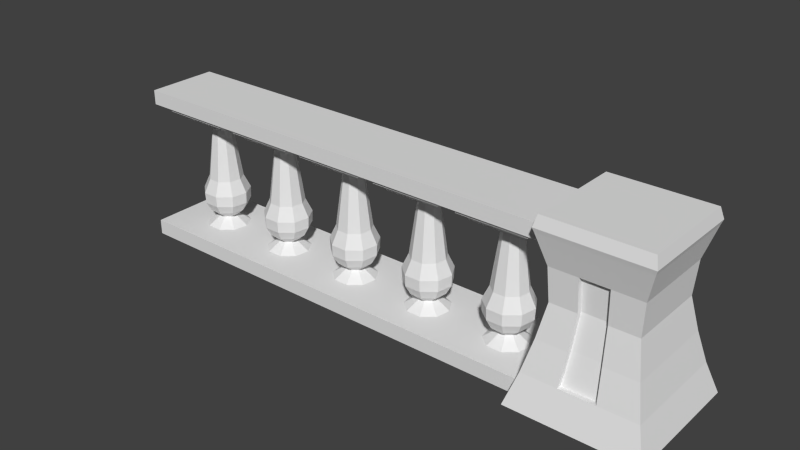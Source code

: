 # Source: courtyardFencePost.blend  (saved by Blender 2.69.0; exported with 4.5.12 LTS)
import bpy
from mathutils import Matrix  # noqa: F401  (used for matrix-valued properties, if any)

bpy.ops.wm.read_factory_settings(use_empty=True)
scene = bpy.context.scene
scene.name = 'Scene'

# ---- collections
col_collection_1 = bpy.data.collections.new('Collection 1'); scene.collection.children.link(col_collection_1)

# ---- materials (node trees are filled in below, after node groups)
mat_default_diffuse = bpy.data.materials.new('Default-Diffuse')
mat_default_diffuse.alpha_threshold = 0.0
mat_default_diffuse.use_transparent_shadow = False
mat_default_diffuse.roughness = 0.5
mat_default_diffuse.line_color = (0.0, 0.0, 0.0, 1.0)

# ---- material node trees

# ---- world
world_world = bpy.data.worlds.new('World'); scene.world = world_world
world_world.color = (0.05088, 0.05088, 0.05088)
world_world.use_sun_shadow = False
world_world.sun_shadow_jitter_overblur = 0.0
world_world.cycles.sampling_method = 'MANUAL'
world_world.cycles.sample_map_resolution = 256

# ---- meshes
me_icosphere = bpy.data.meshes.new('Icosphere')
me_icosphere.from_pydata([(0.0, 0.0, -0.1842), (0.1333, -0.09684, -0.08238), (-0.05091, -0.1567, -0.08238), (-0.1648, 0.0, -0.08238), (-0.05091, 0.1567, -0.08238), (0.1333, 0.09684, -0.08238), (0.05091, -0.1567, 0.08238), (-0.1333, -0.09684, 0.08238), (-0.1333, 0.09684, 0.08238), (0.05091, 0.1567, 0.08238), (0.1648, 0.0, 0.08238), (0.0, 0.0, 0.1842), (-0.02992, -0.0921, -0.1567), (0.07834, -0.05692, -0.1567), (0.04842, -0.149, -0.09684), (0.1567, 0.0, -0.09684), (0.07834, 0.05692, -0.1567), (-0.09684, 0.0, -0.1567), (-0.1268, -0.0921, -0.09684), (-0.02992, 0.0921, -0.1567), (-0.1268, 0.0921, -0.09684), (0.04842, 0.149, -0.09684), (0.1752, -0.05692, 0.0), (0.1752, 0.05692, 0.0), (0.0, -0.1842, 0.0), (0.1083, -0.149, 0.0), (-0.1752, -0.05692, 0.0), (-0.1083, -0.149, 0.0), (-0.1083, 0.149, 0.0), (-0.1752, 0.05692, 0.0), (0.1083, 0.149, 0.0), (0.0, 0.1842, 0.0), (0.1268, -0.0921, 0.09684), (-0.04842, -0.149, 0.09684), (-0.1567, 0.0, 0.09684), (-0.04842, 0.149, 0.09684), (0.1268, 0.0921, 0.09684), (0.02992, -0.0921, 0.1567), (0.09684, 0.0, 0.1567), (-0.07834, -0.05692, 0.1567), (-0.07834, 0.05692, 0.1567), (0.02992, 0.0921, 0.1567)], [], [(0, 13, 12), (1, 13, 15), (0, 12, 17), (0, 17, 19), (0, 19, 16), (1, 15, 22), (2, 14, 24), (3, 18, 26), (4, 20, 28), (5, 21, 30), (1, 22, 25), (2, 24, 27), (3, 26, 29), (4, 28, 31), (5, 30, 23), (6, 32, 37), (7, 33, 39), (8, 34, 40), (9, 35, 41), (10, 36, 38), (12, 14, 2), (12, 13, 14), (13, 1, 14), (15, 16, 5), (15, 13, 16), (13, 0, 16), (17, 18, 3), (17, 12, 18), (12, 2, 18), (19, 20, 4), (19, 17, 20), (17, 3, 20), (16, 21, 5), (16, 19, 21), (19, 4, 21), (22, 23, 10), (22, 15, 23), (15, 5, 23), (24, 25, 6), (24, 14, 25), (14, 1, 25), (26, 27, 7), (26, 18, 27), (18, 2, 27), (28, 29, 8), (28, 20, 29), (20, 3, 29), (30, 31, 9), (30, 21, 31), (21, 4, 31), (25, 32, 6), (25, 22, 32), (22, 10, 32), (27, 33, 7), (27, 24, 33), (24, 6, 33), (29, 34, 8), (29, 26, 34), (26, 7, 34), (31, 35, 9), (31, 28, 35), (28, 8, 35), (23, 36, 10), (23, 30, 36), (30, 9, 36), (37, 38, 11), (37, 32, 38), (32, 10, 38), (39, 37, 11), (39, 33, 37), (33, 6, 37), (40, 39, 11), (40, 34, 39), (34, 7, 39), (41, 40, 11), (41, 35, 40), (35, 8, 40), (38, 41, 11), (38, 36, 41), (36, 9, 41)])
me_icosphere.use_remesh_preserve_volume = False
me_icosphere.use_remesh_preserve_attributes = False
me_icosphere.use_mirror_vertex_groups = False
me_icosphere.update()
me_default_000 = bpy.data.meshes.new('default.000')
me_default_000.from_pydata([(-0.9654, 0.08128, 0.2368), (-0.9654, 0.08128, -0.237), (-0.9401, 0.0007985, -0.237), (-0.9401, 0.0007985, 0.2368), (1.397, 0.08128, 0.2368), (1.397, 0.08128, -0.237), (1.397, 0.0007985, -0.237), (1.397, 0.0007985, 0.2368), (-1.031, 0.7392, 0.1884), (-1.031, 0.7392, -0.1886), (-1.009, 0.8157, 0.1884), (-1.009, 0.8157, -0.1886), (-0.5044, 0.8157, 0.1884), (-0.5044, 0.8157, -0.1886), (-0.9341, 0.7392, -0.1886), (-0.9341, 0.7392, 0.1884), (-0.5351, 0.7392, -0.1886), (-0.5351, 0.7392, 0.1884), (-0.9231, 0.7392, -0.1776), (-0.9231, 0.7392, 0.1774), (-0.5461, 0.7392, -0.1776), (-0.5461, 0.7392, 0.1774), (-0.9188, 0.7212, -0.1733), (-0.9188, 0.7212, 0.173), (-0.5504, 0.7212, -0.1733), (-0.5504, 0.7212, 0.173), (-0.8882, 0.7212, -0.1427), (-0.8882, 0.7212, 0.1424), (-0.581, 0.7212, -0.1427), (-0.581, 0.7212, 0.1424), (-0.8787, 0.6878, -0.1332), (-0.8787, 0.6878, 0.133), (-0.5905, 0.6878, -0.1332), (-0.5905, 0.6878, 0.133), (-0.7349, 0.08128, -0.1163), (-0.7349, 0.6878, -0.04599), (-0.8097, 0.08128, -0.08905), (-0.7645, 0.6878, -0.0352), (-0.8495, 0.08128, -0.02009), (-0.7803, 0.6878, -0.007889), (-0.8357, 0.08128, 0.05832), (-0.7748, 0.6878, 0.02317), (-0.7747, 0.08128, 0.1095), (-0.7506, 0.6878, 0.04345), (-0.6951, 0.08128, 0.1095), (-0.7191, 0.6878, 0.04345), (-0.6341, 0.08128, 0.05832), (-0.6949, 0.6878, 0.02317), (-0.6202, 0.08128, -0.02009), (-0.6895, 0.6878, -0.007889), (-0.66, 0.08128, -0.08905), (-0.7052, 0.6878, -0.0352), (-0.7349, 0.2775, -0.1263), (-0.8161, 0.2775, -0.09673), (-0.8594, 0.2775, -0.02184), (-0.8444, 0.2775, 0.06334), (-0.7781, 0.2775, 0.1189), (-0.6916, 0.2775, 0.1189), (-0.6254, 0.2775, 0.06334), (-0.6104, 0.2775, -0.02184), (-0.6536, 0.2775, -0.09673), (-0.7655, 0.129, -0.03641), (-0.7818, 0.129, -0.008162), (-0.7762, 0.129, 0.02396), (-0.7512, 0.129, 0.04493), (-0.7186, 0.129, 0.04493), (-0.6936, 0.129, 0.02396), (-0.6879, 0.129, -0.008162), (-0.7042, 0.129, -0.03641), (-0.7349, 0.129, -0.04757), (-0.7965, 0.1686, -0.07329), (-0.8292, 0.1686, -0.01652), (-0.8179, 0.1686, 0.04803), (-0.7676, 0.1686, 0.09017), (-0.7021, 0.1686, 0.09017), (-0.6519, 0.1686, 0.04803), (-0.6405, 0.1686, -0.01652), (-0.6733, 0.1686, -0.07329), (-0.7349, 0.1686, -0.09571), (-0.8143, 0.2184, -0.09453), (-0.8565, 0.2184, -0.02134), (-0.8419, 0.2184, 0.0619), (-0.7771, 0.2184, 0.1162), (-0.6926, 0.2184, 0.1162), (-0.6279, 0.2184, 0.0619), (-0.6132, 0.2184, -0.02134), (-0.6554, 0.2184, -0.09453), (-0.7349, 0.2184, -0.1234), (-0.7349, 0.3507, -0.09205), (-0.7941, 0.3507, -0.07049), (-0.8256, 0.3507, -0.01588), (-0.8147, 0.3507, 0.0462), (-0.7664, 0.3507, 0.08673), (-0.7033, 0.3507, 0.08673), (-0.655, 0.3507, 0.0462), (-0.6441, 0.3507, -0.01588), (-0.6756, 0.3507, -0.07049), (-0.04401, 0.8157, -0.1886), (-0.4737, 0.7392, -0.1886), (-0.4737, 0.7392, 0.1884), (-0.04401, 0.8157, 0.1884), (-0.4628, 0.7392, -0.1776), (-0.4628, 0.7392, 0.1774), (-0.08566, 0.7392, 0.1774), (-0.1301, 0.6878, -0.1332), (-0.1301, 0.6878, 0.133), (-0.0747, 0.7392, -0.1886), (-0.0747, 0.7392, 0.1884), (-0.08566, 0.7392, -0.1776), (-0.4584, 0.7212, 0.173), (-0.4278, 0.7212, -0.1427), (-0.4278, 0.7212, 0.1424), (-0.1206, 0.7212, -0.1427), (-0.1206, 0.7212, 0.1424), (-0.4183, 0.6878, 0.133), (-0.4584, 0.7212, -0.1733), (-0.09003, 0.7212, -0.1733), (-0.09003, 0.7212, 0.173), (-0.4183, 0.6878, -0.1332), (-0.2745, 0.08128, -0.1163), (-0.2745, 0.6878, -0.04599), (-0.3493, 0.08128, -0.08905), (-0.3041, 0.6878, -0.0352), (-0.3891, 0.08128, -0.02009), (-0.3199, 0.6878, -0.007889), (-0.3753, 0.08128, 0.05832), (-0.3144, 0.6878, 0.02317), (-0.3143, 0.08128, 0.1095), (-0.2902, 0.6878, 0.04345), (-0.2347, 0.08128, 0.1095), (-0.2587, 0.6878, 0.04345), (-0.1737, 0.08128, 0.05832), (-0.2345, 0.6878, 0.02317), (-0.1598, 0.08128, -0.02009), (-0.2291, 0.6878, -0.007889), (-0.1997, 0.08128, -0.08905), (-0.2448, 0.6878, -0.0352), (-0.2745, 0.2775, -0.1263), (-0.3557, 0.2775, -0.09673), (-0.399, 0.2775, -0.02184), (-0.384, 0.2775, 0.06334), (-0.3177, 0.2775, 0.1189), (-0.2312, 0.2775, 0.1189), (-0.165, 0.2775, 0.06334), (-0.15, 0.2775, -0.02184), (-0.1932, 0.2775, -0.09673), (-0.3051, 0.129, -0.03641), (-0.3214, 0.129, -0.008162), (-0.3158, 0.129, 0.02396), (-0.2908, 0.129, 0.04493), (-0.2582, 0.129, 0.04493), (-0.2332, 0.129, 0.02396), (-0.2275, 0.129, -0.008162), (-0.2438, 0.129, -0.03641), (-0.2745, 0.129, -0.04757), (-0.3361, 0.1686, -0.07329), (-0.3688, 0.1686, -0.01652), (-0.3575, 0.1686, 0.04803), (-0.3072, 0.1686, 0.09017), (-0.2417, 0.1686, 0.09017), (-0.1915, 0.1686, 0.04803), (-0.1801, 0.1686, -0.01652), (-0.2129, 0.1686, -0.07329), (-0.2745, 0.1686, -0.09571), (-0.3539, 0.2184, -0.09453), (-0.3962, 0.2184, -0.02134), (-0.3815, 0.2184, 0.0619), (-0.3167, 0.2184, 0.1162), (-0.2322, 0.2184, 0.1162), (-0.1675, 0.2184, 0.0619), (-0.1528, 0.2184, -0.02134), (-0.1951, 0.2184, -0.09453), (-0.2745, 0.2184, -0.1234), (-0.2745, 0.3507, -0.09205), (-0.3337, 0.3507, -0.07049), (-0.3652, 0.3507, -0.01588), (-0.3543, 0.3507, 0.0462), (-0.306, 0.3507, 0.08673), (-0.243, 0.3507, 0.08673), (-0.1947, 0.3507, 0.0462), (-0.1837, 0.3507, -0.01588), (-0.2152, 0.3507, -0.07049), (0.4452, 0.7392, -0.1886), (0.4452, 0.7392, 0.1884), (0.4145, 0.8157, 0.1884), (0.4145, 0.8157, -0.1886), (-0.01519, 0.7392, -0.1886), (-0.01519, 0.7392, 0.1884), (0.3838, 0.7392, -0.1886), (0.3838, 0.7392, 0.1884), (-0.004234, 0.7392, -0.1776), (-0.004234, 0.7392, 0.1774), (0.3729, 0.7392, -0.1776), (0.3729, 0.7392, 0.1774), (0.0001374, 0.7212, -0.1733), (0.0001374, 0.7212, 0.173), (0.3685, 0.7212, -0.1733), (0.3685, 0.7212, 0.173), (0.03074, 0.7212, -0.1427), (0.03074, 0.7212, 0.1424), (0.3379, 0.7212, -0.1427), (0.3379, 0.7212, 0.1424), (0.04021, 0.6878, -0.1332), (0.04021, 0.6878, 0.133), (0.3284, 0.6878, -0.1332), (0.3284, 0.6878, 0.133), (0.184, 0.08128, -0.1163), (0.184, 0.6878, -0.04599), (0.1092, 0.08128, -0.08905), (0.1544, 0.6878, -0.0352), (0.06942, 0.08128, -0.02009), (0.1386, 0.6878, -0.007889), (0.08324, 0.08128, 0.05832), (0.1441, 0.6878, 0.02317), (0.1442, 0.08128, 0.1095), (0.1683, 0.6878, 0.04345), (0.2239, 0.08128, 0.1095), (0.1998, 0.6878, 0.04345), (0.2849, 0.08128, 0.05832), (0.224, 0.6878, 0.02317), (0.2987, 0.08128, -0.02009), (0.2295, 0.6878, -0.007889), (0.2589, 0.08128, -0.08905), (0.2137, 0.6878, -0.0352), (0.184, 0.2775, -0.1263), (0.1028, 0.2775, -0.09673), (0.05954, 0.2775, -0.02184), (0.07455, 0.2775, 0.06334), (0.1408, 0.2775, 0.1189), (0.2273, 0.2775, 0.1189), (0.2935, 0.2775, 0.06334), (0.3086, 0.2775, -0.02184), (0.2653, 0.2775, -0.09673), (0.1534, 0.129, -0.03641), (0.1371, 0.129, -0.008162), (0.1428, 0.129, 0.02396), (0.1677, 0.129, 0.04493), (0.2004, 0.129, 0.04493), (0.2253, 0.129, 0.02396), (0.231, 0.129, -0.008162), (0.2147, 0.129, -0.03641), (0.184, 0.129, -0.04757), (0.1225, 0.1686, -0.07329), (0.08967, 0.1686, -0.01652), (0.1011, 0.1686, 0.04803), (0.1513, 0.1686, 0.09017), (0.2168, 0.1686, 0.09017), (0.267, 0.1686, 0.04803), (0.2784, 0.1686, -0.01652), (0.2456, 0.1686, -0.07329), (0.184, 0.1686, -0.09571), (0.1046, 0.2184, -0.09453), (0.06237, 0.2184, -0.02134), (0.07705, 0.2184, 0.0619), (0.1418, 0.2184, 0.1162), (0.2263, 0.2184, 0.1162), (0.2911, 0.2184, 0.0619), (0.3057, 0.2184, -0.02134), (0.2635, 0.2184, -0.09453), (0.184, 0.2184, -0.1234), (0.184, 0.3507, -0.09205), (0.1248, 0.3507, -0.07049), (0.09328, 0.3507, -0.01588), (0.1042, 0.3507, 0.0462), (0.1525, 0.3507, 0.08673), (0.2156, 0.3507, 0.08673), (0.2639, 0.3507, 0.0462), (0.2748, 0.3507, -0.01588), (0.2433, 0.3507, -0.07049), (0.8749, 0.8157, 0.1884), (0.8749, 0.8157, -0.1886), (0.8442, 0.7392, -0.1886), (0.8442, 0.7392, 0.1884), (0.4562, 0.7392, -0.1776), (0.4562, 0.7392, 0.1774), (0.8333, 0.7392, -0.1776), (0.8333, 0.7392, 0.1774), (0.4605, 0.7212, -0.1733), (0.4605, 0.7212, 0.173), (0.8289, 0.7212, -0.1733), (0.8289, 0.7212, 0.173), (0.4911, 0.7212, -0.1427), (0.4911, 0.7212, 0.1424), (0.7983, 0.7212, -0.1427), (0.7983, 0.7212, 0.1424), (0.5006, 0.6878, -0.1332), (0.5006, 0.6878, 0.133), (0.7888, 0.6878, -0.1332), (0.7888, 0.6878, 0.133), (0.6444, 0.08128, -0.1163), (0.6444, 0.6878, -0.04599), (0.5696, 0.08128, -0.08905), (0.6148, 0.6878, -0.0352), (0.5298, 0.08128, -0.02009), (0.599, 0.6878, -0.007889), (0.5436, 0.08128, 0.05832), (0.6045, 0.6878, 0.02317), (0.6046, 0.08128, 0.1095), (0.6287, 0.6878, 0.04345), (0.6843, 0.08128, 0.1095), (0.6602, 0.6878, 0.04345), (0.7452, 0.08128, 0.05832), (0.6844, 0.6878, 0.02317), (0.7591, 0.08128, -0.02009), (0.6898, 0.6878, -0.007889), (0.7193, 0.08128, -0.08905), (0.6741, 0.6878, -0.0352), (0.6444, 0.2775, -0.1263), (0.5632, 0.2775, -0.09673), (0.5199, 0.2775, -0.02184), (0.5349, 0.2775, 0.06334), (0.6012, 0.2775, 0.1189), (0.6877, 0.2775, 0.1189), (0.7539, 0.2775, 0.06334), (0.769, 0.2775, -0.02184), (0.7257, 0.2775, -0.09673), (0.6138, 0.129, -0.03641), (0.5975, 0.129, -0.008162), (0.6031, 0.129, 0.02396), (0.6281, 0.129, 0.04493), (0.6608, 0.129, 0.04493), (0.6857, 0.129, 0.02396), (0.6914, 0.129, -0.008162), (0.6751, 0.129, -0.03641), (0.6444, 0.129, -0.04757), (0.5828, 0.1686, -0.07329), (0.5501, 0.1686, -0.01652), (0.5615, 0.1686, 0.04803), (0.6117, 0.1686, 0.09017), (0.6772, 0.1686, 0.09017), (0.7274, 0.1686, 0.04803), (0.7388, 0.1686, -0.01652), (0.706, 0.1686, -0.07329), (0.6444, 0.1686, -0.09571), (0.565, 0.2184, -0.09453), (0.5228, 0.2184, -0.02134), (0.5374, 0.2184, 0.0619), (0.6022, 0.2184, 0.1162), (0.6867, 0.2184, 0.1162), (0.7514, 0.2184, 0.0619), (0.7661, 0.2184, -0.02134), (0.7239, 0.2184, -0.09453), (0.6444, 0.2184, -0.1234), (0.6444, 0.3507, -0.09205), (0.5852, 0.3507, -0.07049), (0.5537, 0.3507, -0.01588), (0.5646, 0.3507, 0.0462), (0.6129, 0.3507, 0.08673), (0.676, 0.3507, 0.08673), (0.7243, 0.3507, 0.0462), (0.7352, 0.3507, -0.01588), (0.7037, 0.3507, -0.07049), (1.397, 0.7392, -0.1886), (1.397, 0.7392, 0.1884), (1.397, 0.8157, 0.1884), (1.397, 0.8157, -0.1886), (0.9037, 0.7392, -0.1886), (0.9037, 0.7392, 0.1884), (1.303, 0.7392, -0.1886), (1.303, 0.7392, 0.1884), (0.9147, 0.7392, -0.1776), (0.9147, 0.7392, 0.1774), (1.292, 0.7392, -0.1776), (1.292, 0.7392, 0.1774), (0.9191, 0.7212, -0.1733), (0.9191, 0.7212, 0.173), (1.287, 0.7212, -0.1733), (1.287, 0.7212, 0.173), (0.9497, 0.7212, -0.1427), (0.9497, 0.7212, 0.1424), (1.257, 0.7212, -0.1427), (1.257, 0.7212, 0.1424), (0.9591, 0.6878, -0.1332), (0.9591, 0.6878, 0.133), (1.247, 0.6878, -0.1332), (1.247, 0.6878, 0.133), (1.103, 0.08128, -0.1163), (1.103, 0.6878, -0.04599), (1.028, 0.08128, -0.08905), (1.073, 0.6878, -0.0352), (0.9883, 0.08128, -0.02009), (1.058, 0.6878, -0.007889), (1.002, 0.08128, 0.05832), (1.063, 0.6878, 0.02317), (1.063, 0.08128, 0.1095), (1.087, 0.6878, 0.04345), (1.143, 0.08128, 0.1095), (1.119, 0.6878, 0.04345), (1.204, 0.08128, 0.05832), (1.143, 0.6878, 0.02317), (1.218, 0.08128, -0.02009), (1.148, 0.6878, -0.007889), (1.178, 0.08128, -0.08905), (1.133, 0.6878, -0.0352), (1.103, 0.2775, -0.1263), (1.022, 0.2775, -0.09673), (0.9785, 0.2775, -0.02184), (0.9935, 0.2775, 0.06334), (1.06, 0.2775, 0.1189), (1.146, 0.2775, 0.1189), (1.212, 0.2775, 0.06334), (1.227, 0.2775, -0.02184), (1.184, 0.2775, -0.09673), (1.072, 0.129, -0.03641), (1.056, 0.129, -0.008162), (1.062, 0.129, 0.02396), (1.087, 0.129, 0.04493), (1.119, 0.129, 0.04493), (1.144, 0.129, 0.02396), (1.15, 0.129, -0.008162), (1.134, 0.129, -0.03641), (1.103, 0.129, -0.04757), (1.041, 0.1686, -0.07329), (1.009, 0.1686, -0.01652), (1.02, 0.1686, 0.04803), (1.07, 0.1686, 0.09017), (1.136, 0.1686, 0.09017), (1.186, 0.1686, 0.04803), (1.197, 0.1686, -0.01652), (1.165, 0.1686, -0.07329), (1.103, 0.1686, -0.09571), (1.024, 0.2184, -0.09453), (0.9813, 0.2184, -0.02134), (0.996, 0.2184, 0.0619), (1.061, 0.2184, 0.1162), (1.145, 0.2184, 0.1162), (1.21, 0.2184, 0.0619), (1.225, 0.2184, -0.02134), (1.182, 0.2184, -0.09453), (1.103, 0.2184, -0.1234), (1.103, 0.3507, -0.09205), (1.044, 0.3507, -0.07049), (1.012, 0.3507, -0.01588), (1.023, 0.3507, 0.0462), (1.071, 0.3507, 0.08673), (1.134, 0.3507, 0.08673), (1.183, 0.3507, 0.0462), (1.194, 0.3507, -0.01588), (1.162, 0.3507, -0.07049)], [], [(3, 2, 6, 7), (0, 3, 7, 4), (1, 0, 4, 5), (2, 1, 5, 6), (17, 16, 98, 99), (118, 114, 111, 110), (8, 9, 14, 15), (14, 11, 13, 16), (12, 17, 99), (16, 13, 98), (10, 15, 17, 12), (18, 19, 15, 14), (20, 18, 14, 16), (19, 21, 17, 15), (21, 20, 16, 17), (22, 23, 19, 18), (24, 22, 18, 20), (23, 25, 21, 19), (25, 24, 20, 21), (26, 27, 23, 22), (28, 26, 22, 24), (27, 29, 25, 23), (29, 28, 24, 25), (30, 31, 27, 26), (32, 30, 26, 28), (31, 33, 29, 27), (33, 32, 28, 29), (31, 30, 32, 33), (89, 90, 39, 37), (90, 91, 41, 39), (91, 92, 43, 41), (92, 93, 45, 43), (93, 94, 47, 45), (94, 95, 49, 47), (96, 88, 35, 51), (95, 96, 51, 49), (87, 79, 53, 52), (79, 80, 54, 53), (80, 81, 55, 54), (81, 82, 56, 55), (82, 83, 57, 56), (83, 84, 58, 57), (84, 85, 59, 58), (86, 87, 52, 60), (85, 86, 60, 59), (34, 36, 61, 69), (36, 38, 62, 61), (38, 40, 63, 62), (40, 42, 64, 63), (42, 44, 65, 64), (44, 46, 66, 65), (46, 48, 67, 66), (50, 34, 69, 68), (48, 50, 68, 67), (69, 61, 70, 78), (61, 62, 71, 70), (62, 63, 72, 71), (63, 64, 73, 72), (64, 65, 74, 73), (65, 66, 75, 74), (66, 67, 76, 75), (68, 69, 78, 77), (67, 68, 77, 76), (78, 70, 79, 87), (70, 71, 80, 79), (71, 72, 81, 80), (72, 73, 82, 81), (73, 74, 83, 82), (74, 75, 84, 83), (75, 76, 85, 84), (77, 78, 87, 86), (76, 77, 86, 85), (52, 53, 89, 88), (53, 54, 90, 89), (54, 55, 91, 90), (55, 56, 92, 91), (56, 57, 93, 92), (57, 58, 94, 93), (58, 59, 95, 94), (60, 52, 88, 96), (59, 60, 96, 95), (88, 89, 37, 35), (115, 109, 102, 101), (103, 108, 106, 107), (108, 101, 98, 106), (102, 103, 107, 99), (101, 102, 99, 98), (113, 112, 116, 117), (111, 113, 117, 109), (112, 110, 115, 116), (110, 111, 109, 115), (107, 106, 186, 187), (117, 116, 108, 103), (182, 185, 270, 271), (100, 187, 189, 184), (12, 99, 107, 100), (184, 183, 272, 269), (184, 189, 183), (114, 118, 104, 105), (105, 104, 112, 113), (174, 175, 124, 122), (175, 176, 126, 124), (176, 177, 128, 126), (177, 178, 130, 128), (178, 179, 132, 130), (179, 180, 134, 132), (181, 173, 120, 136), (180, 181, 136, 134), (172, 164, 138, 137), (164, 165, 139, 138), (165, 166, 140, 139), (166, 167, 141, 140), (167, 168, 142, 141), (168, 169, 143, 142), (169, 170, 144, 143), (171, 172, 137, 145), (170, 171, 145, 144), (119, 121, 146, 154), (121, 123, 147, 146), (123, 125, 148, 147), (125, 127, 149, 148), (127, 129, 150, 149), (129, 131, 151, 150), (131, 133, 152, 151), (135, 119, 154, 153), (133, 135, 153, 152), (154, 146, 155, 163), (146, 147, 156, 155), (147, 148, 157, 156), (148, 149, 158, 157), (149, 150, 159, 158), (150, 151, 160, 159), (151, 152, 161, 160), (153, 154, 163, 162), (152, 153, 162, 161), (163, 155, 164, 172), (155, 156, 165, 164), (156, 157, 166, 165), (157, 158, 167, 166), (158, 159, 168, 167), (159, 160, 169, 168), (160, 161, 170, 169), (162, 163, 172, 171), (161, 162, 171, 170), (137, 138, 174, 173), (138, 139, 175, 174), (139, 140, 176, 175), (140, 141, 177, 176), (141, 142, 178, 177), (142, 143, 179, 178), (143, 144, 180, 179), (145, 137, 173, 181), (144, 145, 181, 180), (173, 174, 122, 120), (189, 188, 182, 183), (269, 272, 357), (188, 185, 182), (106, 97, 186), (190, 191, 187, 186), (192, 190, 186, 188), (191, 193, 189, 187), (193, 192, 188, 189), (194, 195, 191, 190), (196, 194, 190, 192), (195, 197, 193, 191), (197, 196, 192, 193), (198, 199, 195, 194), (200, 198, 194, 196), (199, 201, 197, 195), (201, 200, 196, 197), (202, 203, 199, 198), (204, 202, 198, 200), (203, 205, 201, 199), (205, 204, 200, 201), (203, 202, 204, 205), (261, 262, 211, 209), (262, 263, 213, 211), (263, 264, 215, 213), (264, 265, 217, 215), (265, 266, 219, 217), (266, 267, 221, 219), (268, 260, 207, 223), (267, 268, 223, 221), (259, 251, 225, 224), (251, 252, 226, 225), (252, 253, 227, 226), (253, 254, 228, 227), (254, 255, 229, 228), (255, 256, 230, 229), (256, 257, 231, 230), (258, 259, 224, 232), (257, 258, 232, 231), (206, 208, 233, 241), (208, 210, 234, 233), (210, 212, 235, 234), (212, 214, 236, 235), (214, 216, 237, 236), (216, 218, 238, 237), (218, 220, 239, 238), (222, 206, 241, 240), (220, 222, 240, 239), (241, 233, 242, 250), (233, 234, 243, 242), (234, 235, 244, 243), (235, 236, 245, 244), (236, 237, 246, 245), (237, 238, 247, 246), (238, 239, 248, 247), (240, 241, 250, 249), (239, 240, 249, 248), (250, 242, 251, 259), (242, 243, 252, 251), (243, 244, 253, 252), (244, 245, 254, 253), (245, 246, 255, 254), (246, 247, 256, 255), (247, 248, 257, 256), (249, 250, 259, 258), (248, 249, 258, 257), (224, 225, 261, 260), (225, 226, 262, 261), (226, 227, 263, 262), (227, 228, 264, 263), (228, 229, 265, 264), (229, 230, 266, 265), (230, 231, 267, 266), (232, 224, 260, 268), (231, 232, 268, 267), (260, 261, 209, 207), (114, 105, 113, 111), (104, 118, 110, 112), (109, 117, 103, 102), (276, 275, 271, 272), (277, 278, 274, 273), (279, 277, 273, 275), (278, 280, 276, 274), (280, 279, 275, 276), (281, 282, 278, 277), (283, 281, 277, 279), (282, 284, 280, 278), (284, 283, 279, 280), (285, 286, 282, 281), (287, 285, 281, 283), (286, 288, 284, 282), (288, 287, 283, 284), (286, 285, 287, 288), (344, 345, 294, 292), (345, 346, 296, 294), (346, 347, 298, 296), (347, 348, 300, 298), (348, 349, 302, 300), (349, 350, 304, 302), (351, 343, 290, 306), (350, 351, 306, 304), (342, 334, 308, 307), (334, 335, 309, 308), (335, 336, 310, 309), (336, 337, 311, 310), (337, 338, 312, 311), (338, 339, 313, 312), (339, 340, 314, 313), (341, 342, 307, 315), (340, 341, 315, 314), (289, 291, 316, 324), (291, 293, 317, 316), (293, 295, 318, 317), (295, 297, 319, 318), (297, 299, 320, 319), (299, 301, 321, 320), (301, 303, 322, 321), (305, 289, 324, 323), (303, 305, 323, 322), (324, 316, 325, 333), (316, 317, 326, 325), (317, 318, 327, 326), (318, 319, 328, 327), (319, 320, 329, 328), (320, 321, 330, 329), (321, 322, 331, 330), (323, 324, 333, 332), (322, 323, 332, 331), (333, 325, 334, 342), (325, 326, 335, 334), (326, 327, 336, 335), (327, 328, 337, 336), (328, 329, 338, 337), (329, 330, 339, 338), (330, 331, 340, 339), (332, 333, 342, 341), (331, 332, 341, 340), (307, 308, 344, 343), (308, 309, 345, 344), (309, 310, 346, 345), (310, 311, 347, 346), (311, 312, 348, 347), (312, 313, 349, 348), (313, 314, 350, 349), (315, 307, 343, 351), (314, 315, 351, 350), (343, 344, 292, 290), (359, 358, 352, 353), (9, 11, 14), (356, 270, 355, 358), (116, 115, 101, 108), (360, 361, 357, 356), (362, 360, 356, 358), (361, 363, 359, 357), (363, 362, 358, 359), (364, 365, 361, 360), (366, 364, 360, 362), (365, 367, 363, 361), (367, 366, 362, 363), (368, 369, 365, 364), (370, 368, 364, 366), (369, 371, 367, 365), (371, 370, 366, 367), (372, 373, 369, 368), (374, 372, 368, 370), (373, 375, 371, 369), (375, 374, 370, 371), (373, 372, 374, 375), (431, 432, 381, 379), (432, 433, 383, 381), (433, 434, 385, 383), (434, 435, 387, 385), (435, 436, 389, 387), (436, 437, 391, 389), (438, 430, 377, 393), (437, 438, 393, 391), (429, 421, 395, 394), (421, 422, 396, 395), (422, 423, 397, 396), (423, 424, 398, 397), (424, 425, 399, 398), (425, 426, 400, 399), (426, 427, 401, 400), (428, 429, 394, 402), (427, 428, 402, 401), (376, 378, 403, 411), (378, 380, 404, 403), (380, 382, 405, 404), (382, 384, 406, 405), (384, 386, 407, 406), (386, 388, 408, 407), (388, 390, 409, 408), (392, 376, 411, 410), (390, 392, 410, 409), (411, 403, 412, 420), (403, 404, 413, 412), (404, 405, 414, 413), (405, 406, 415, 414), (406, 407, 416, 415), (407, 408, 417, 416), (408, 409, 418, 417), (410, 411, 420, 419), (409, 410, 419, 418), (420, 412, 421, 429), (412, 413, 422, 421), (413, 414, 423, 422), (414, 415, 424, 423), (415, 416, 425, 424), (416, 417, 426, 425), (417, 418, 427, 426), (419, 420, 429, 428), (418, 419, 428, 427), (394, 395, 431, 430), (395, 396, 432, 431), (396, 397, 433, 432), (397, 398, 434, 433), (398, 399, 435, 434), (399, 400, 436, 435), (400, 401, 437, 436), (402, 394, 430, 438), (401, 402, 438, 437), (430, 431, 379, 377), (186, 97, 185, 188), (98, 13, 97, 106), (272, 271, 356, 357), (269, 357, 359, 354), (271, 270, 356), (273, 274, 183, 182), (275, 273, 182, 271), (274, 276, 272, 183), (100, 107, 187), (358, 355, 352), (10, 8, 15), (354, 359, 353), (269, 354, 355, 270), (10, 12, 13, 11), (12, 100, 97, 13), (100, 184, 185, 97), (184, 269, 270, 185)])
_uv = me_default_000.uv_layers.new(name='UVMap')
_uv.uv.foreach_set('vector', [0.0, 0.0, 0.0, 0.0, 0.0, 0.0, 0.0, 0.0, 0.0, 0.0, 0.0, 0.0, 0.0, 0.0, 0.0, 0.0, 0.0, 0.0, 0.0, 0.0, 0.0, 0.0, 0.0, 0.0, 0.0, 0.0, 0.0, 0.0, 0.0, 0.0, 0.0, 0.0, 0.0, 0.0, 0.0, 0.0, 0.0, 0.0, 0.0, 0.0, 0.0, 0.0, 0.0, 0.0, 0.0, 0.0, 0.0, 0.0, 0.0, 0.0, 0.0, 0.0, 0.0, 0.0, 0.0, 0.0, 0.0, 0.0, 0.0, 0.0, 0.0, 0.0, 0.0, 0.0, 0.0, 0.0, 0.0, 0.0, 0.0, 0.0, 0.0, 0.0, 0.0, 0.0, 0.0, 0.0, 0.0, 0.0, 0.0, 0.0, 0.0, 0.0, 0.0, 0.0, 0.0, 0.0, 0.0, 0.0, 0.0, 0.0, 0.0, 0.0, 0.0, 0.0, 0.0, 0.0, 0.0, 0.0, 0.0, 0.0, 0.0, 0.0, 0.0, 0.0, 0.0, 0.0, 0.0, 0.0, 0.0, 0.0, 0.0, 0.0, 0.0, 0.0, 0.0, 0.0, 0.0, 0.0, 0.0, 0.0, 0.0, 0.0, 0.0, 0.0, 0.0, 0.0, 0.0, 0.0, 0.0, 0.0, 0.0, 0.0, 0.0, 0.0, 0.0, 0.0, 0.0, 0.0, 0.0, 0.0, 0.0, 0.0, 0.0, 0.0, 0.0, 0.0, 0.0, 0.0, 0.0, 0.0, 0.0, 0.0, 0.0, 0.0, 0.0, 0.0, 0.0, 0.0, 0.0, 0.0, 0.0, 0.0, 0.0, 0.0, 0.0, 0.0, 0.0, 0.0, 0.0, 0.0, 0.0, 0.0, 0.0, 0.0, 0.0, 0.0, 0.0, 0.0, 0.0, 0.0, 0.0, 0.0, 0.0, 0.0, 0.0, 0.0, 0.0, 0.0, 0.0, 0.0, 0.0, 0.0, 0.0, 0.0, 0.0, 0.0, 0.0, 0.0, 0.0, 0.0, 0.0, 0.0, 0.0, 0.0, 0.0, 0.0, 0.0, 0.0, 0.0, 0.0, 0.0, 0.0, 0.0, 0.0, 0.0, 0.0, 0.0, 0.0, 0.0, 0.0, 0.0, 0.0, 0.0, 0.0, 0.0, 0.0, 0.0, 0.0, 0.0, 0.0, 0.0, 0.0, 0.0, 0.0, 0.0, 0.0, 0.0, 0.0, 0.0, 0.0, 0.0, 0.0, 0.0, 0.0, 0.0, 0.0, 0.0, 0.0, 0.0, 0.0, 0.0, 0.0, 0.0, 0.0, 0.0, 0.0, 0.0, 0.0, 0.0, 0.0, 0.0, 0.0, 0.0, 0.0, 0.0, 0.0, 0.0, 0.0, 0.0, 0.0, 0.0, 0.0, 0.0, 0.0, 0.0, 0.0, 0.0, 0.0, 0.0, 0.0, 0.0, 0.0, 0.0, 0.0, 0.0, 0.0, 0.0, 0.0, 0.0, 0.0, 0.0, 0.0, 0.0, 0.0, 0.0, 0.0, 0.0, 0.0, 0.0, 0.0, 0.0, 0.0, 0.0, 0.0, 0.0, 0.0, 0.0, 0.0, 0.0, 0.0, 0.0, 0.0, 0.0, 0.0, 0.0, 0.0, 0.0, 0.0, 0.0, 0.0, 0.0, 0.0, 0.0, 0.0, 0.0, 0.0, 0.0, 0.0, 0.0, 0.0, 0.0, 0.0, 0.0, 0.0, 0.0, 0.0, 0.0, 0.0, 0.0, 0.0, 0.0, 0.0, 0.0, 0.0, 0.0, 0.0, 0.0, 0.0, 0.0, 0.0, 0.0, 0.0, 0.0, 0.0, 0.0, 0.0, 0.0, 0.0, 0.0, 0.0, 0.0, 0.0, 0.0, 0.0, 0.0, 0.0, 0.0, 0.0, 0.0, 0.0, 0.0, 0.0, 0.0, 0.0, 0.0, 0.0, 0.0, 0.0, 0.0, 0.0, 0.0, 0.0, 0.0, 0.0, 0.0, 0.0, 0.0, 0.0, 0.0, 0.0, 0.0, 0.0, 0.0, 0.0, 0.0, 0.0, 0.0, 0.0, 0.0, 0.0, 0.0, 0.0, 0.0, 0.0, 0.0, 0.0, 0.0, 0.0, 0.0, 0.0, 0.0, 0.0, 0.0, 0.0, 0.0, 0.0, 0.0, 0.0, 0.0, 0.0, 0.0, 0.0, 0.0, 0.0, 0.0, 0.0, 0.0, 0.0, 0.0, 0.0, 0.0, 0.0, 0.0, 0.0, 0.0, 0.0, 0.0, 0.0, 0.0, 0.0, 0.0, 0.0, 0.0, 0.0, 0.0, 0.0, 0.0, 0.0, 0.0, 0.0, 0.0, 0.0, 0.0, 0.0, 0.0, 0.0, 0.0, 0.0, 0.0, 0.0, 0.0, 0.0, 0.0, 0.0, 0.0, 0.0, 0.0, 0.0, 0.0, 0.0, 0.0, 0.0, 0.0, 0.0, 0.0, 0.0, 0.0, 0.0, 0.0, 0.0, 0.0, 0.0, 0.0, 0.0, 0.0, 0.0, 0.0, 0.0, 0.0, 0.0, 0.0, 0.0, 0.0, 0.0, 0.0, 0.0, 0.0, 0.0, 0.0, 0.0, 0.0, 0.0, 0.0, 0.0, 0.0, 0.0, 0.0, 0.0, 0.0, 0.0, 0.0, 0.0, 0.0, 0.0, 0.0, 0.0, 0.0, 0.0, 0.0, 0.0, 0.0, 0.0, 0.0, 0.0, 0.0, 0.0, 0.0, 0.0, 0.0, 0.0, 0.0, 0.0, 0.0, 0.0, 0.0, 0.0, 0.0, 0.0, 0.0, 0.0, 0.0, 0.0, 0.0, 0.0, 0.0, 0.0, 0.0, 0.0, 0.0, 0.0, 0.0, 0.0, 0.0, 0.0, 0.0, 0.0, 0.0, 0.0, 0.0, 0.0, 0.0, 0.0, 0.0, 0.0, 0.0, 0.0, 0.0, 0.0, 0.0, 0.0, 0.0, 0.0, 0.0, 0.0, 0.0, 0.0, 0.0, 0.0, 0.0, 0.0, 0.0, 0.0, 0.0, 0.0, 0.0, 0.0, 0.0, 0.0, 0.0, 0.0, 0.0, 0.0, 0.0, 0.0, 0.0, 0.0, 0.0, 0.0, 0.0, 0.0, 0.0, 0.0, 0.0, 0.0, 0.0, 0.0, 0.0, 0.0, 0.0, 0.0, 0.0, 0.0, 0.0, 0.0, 0.0, 0.0, 0.0, 0.0, 0.0, 0.0, 0.0, 0.0, 0.0, 0.0, 0.0, 0.0, 0.0, 0.0, 0.0, 0.0, 0.0, 0.0, 0.0, 0.0, 0.0, 0.0, 0.0, 0.0, 0.0, 0.0, 0.0, 0.0, 0.0, 0.0, 0.0, 0.0, 0.0, 0.0, 0.0, 0.0, 0.0, 0.0, 0.0, 0.0, 0.0, 0.0, 0.0, 0.0, 0.0, 0.0, 0.0, 0.0, 0.0, 0.0, 0.0, 0.0, 0.0, 0.0, 0.0, 0.0, 0.0, 0.0, 0.0, 0.0, 0.0, 0.0, 0.0, 0.0, 0.0, 0.0, 0.0, 0.0, 0.0, 0.0, 0.0, 0.0, 0.0, 0.0, 0.0, 0.0, 0.0, 0.0, 0.0, 0.0, 0.0, 0.0, 0.0, 0.0, 0.0, 0.0, 0.0, 0.0, 0.0, 0.0, 0.0, 0.0, 0.0, 0.0, 0.0, 0.0, 0.0, 0.0, 0.0, 0.0, 0.0, 0.0, 0.0, 0.0, 0.0, 0.0, 0.0, 0.0, 0.0, 0.0, 0.0, 0.0, 0.0, 0.0, 0.0, 0.0, 0.0, 0.0, 0.0, 0.0, 0.0, 0.0, 0.0, 0.0, 0.0, 0.0, 0.0, 0.0, 0.0, 0.0, 0.0, 0.0, 0.0, 0.0, 0.0, 0.0, 0.0, 0.0, 0.0, 0.0, 0.0, 0.0, 0.0, 0.0, 0.0, 0.0, 0.0, 0.0, 0.0, 0.0, 0.0, 0.0, 0.0, 0.0, 0.0, 0.0, 0.0, 0.0, 0.0, 0.0, 0.0, 0.0, 0.0, 0.0, 0.0, 0.0, 0.0, 0.0, 0.0, 0.0, 0.0, 0.0, 0.0, 0.0, 0.0, 0.0, 0.0, 0.0, 0.0, 0.0, 0.0, 0.0, 0.0, 0.0, 0.0, 0.0, 0.0, 0.0, 0.0, 0.0, 0.0, 0.0, 0.0, 0.0, 0.0, 0.0, 0.0, 0.0, 0.0, 0.0, 0.0, 0.0, 0.0, 0.0, 0.0, 0.0, 0.0, 0.0, 0.0, 0.0, 0.0, 0.0, 0.0, 0.0, 0.0, 0.0, 0.0, 0.0, 0.0, 0.0, 0.0, 0.0, 0.0, 0.0, 0.0, 0.0, 0.0, 0.0, 0.0, 0.0, 0.0, 0.0, 0.0, 0.0, 0.0, 0.0, 0.0, 0.0, 0.0, 0.0, 0.0, 0.0, 0.0, 0.0, 0.0, 0.0, 0.0, 0.0, 0.0, 0.0, 0.0, 0.0, 0.0, 0.0, 0.0, 0.0, 0.0, 0.0, 0.0, 0.0, 0.0, 0.0, 0.0, 0.0, 0.0, 0.0, 0.0, 0.0, 0.0, 0.0, 0.0, 0.0, 0.0, 0.0, 0.0, 0.0, 0.0, 0.0, 0.0, 0.0, 0.0, 0.0, 0.0, 0.0, 0.0, 0.0, 0.0, 0.0, 0.0, 0.0, 0.0, 0.0, 0.0, 0.0, 0.0, 0.0, 0.0, 0.0, 0.0, 0.0, 0.0, 0.0, 0.0, 0.0, 0.0, 0.0, 0.0, 0.0, 0.0, 0.0, 0.0, 0.0, 0.0, 0.0, 0.0, 0.0, 0.0, 0.0, 0.0, 0.0, 0.0, 0.0, 0.0, 0.0, 0.0, 0.0, 0.0, 0.0, 0.0, 0.0, 0.0, 0.0, 0.0, 0.0, 0.0, 0.0, 0.0, 0.0, 0.0, 0.0, 0.0, 0.0, 0.0, 0.0, 0.0, 0.0, 0.0, 0.0, 0.0, 0.0, 0.0, 0.0, 0.0, 0.0, 0.0, 0.0, 0.0, 0.0, 0.0, 0.0, 0.0, 0.0, 0.0, 0.0, 0.0, 0.0, 0.0, 0.0, 0.0, 0.0, 0.0, 0.0, 0.0, 0.0, 0.0, 0.0, 0.0, 0.0, 0.0, 0.0, 0.0, 0.0, 0.0, 0.0, 0.0, 0.0, 0.0, 0.0, 0.0, 0.0, 0.0, 0.0, 0.0, 0.0, 0.0, 0.0, 0.0, 0.0, 0.0, 0.0, 0.0, 0.0, 0.0, 0.0, 0.0, 0.0, 0.0, 0.0, 0.0, 0.0, 0.0, 0.0, 0.0, 0.0, 0.0, 0.0, 0.0, 0.0, 0.0, 0.0, 0.0, 0.0, 0.0, 0.0, 0.0, 0.0, 0.0, 0.0, 0.0, 0.0, 0.0, 0.0, 0.0, 0.0, 0.0, 0.0, 0.0, 0.0, 0.0, 0.0, 0.0, 0.0, 0.0, 0.0, 0.0, 0.0, 0.0, 0.0, 0.0, 0.0, 0.0, 0.0, 0.0, 0.0, 0.0, 0.0, 0.0, 0.0, 0.0, 0.0, 0.0, 0.0, 0.0, 0.0, 0.0, 0.0, 0.0, 0.0, 0.0, 0.0, 0.0, 0.0, 0.0, 0.0, 0.0, 0.0, 0.0, 0.0, 0.0, 0.0, 0.0, 0.0, 0.0, 0.0, 0.0, 0.0, 0.0, 0.0, 0.0, 0.0, 0.0, 0.0, 0.0, 0.0, 0.0, 0.0, 0.0, 0.0, 0.0, 0.0, 0.0, 0.0, 0.0, 0.0, 0.0, 0.0, 0.0, 0.0, 0.0, 0.0, 0.0, 0.0, 0.0, 0.0, 0.0, 0.0, 0.0, 0.0, 0.0, 0.0, 0.0, 0.0, 0.0, 0.0, 0.0, 0.0, 0.0, 0.0, 0.0, 0.0, 0.0, 0.0, 0.0, 0.0, 0.0, 0.0, 0.0, 0.0, 0.0, 0.0, 0.0, 0.0, 0.0, 0.0, 0.0, 0.0, 0.0, 0.0, 0.0, 0.0, 0.0, 0.0, 0.0, 0.0, 0.0, 0.0, 0.0, 0.0, 0.0, 0.0, 0.0, 0.0, 0.0, 0.0, 0.0, 0.0, 0.0, 0.0, 0.0, 0.0, 0.0, 0.0, 0.0, 0.0, 0.0, 0.0, 0.0, 0.0, 0.0, 0.0, 0.0, 0.0, 0.0, 0.0, 0.0, 0.0, 0.0, 0.0, 0.0, 0.0, 0.0, 0.0, 0.0, 0.0, 0.0, 0.0, 0.0, 0.0, 0.0, 0.0, 0.0, 0.0, 0.0, 0.0, 0.0, 0.0, 0.0, 0.0, 0.0, 0.0, 0.0, 0.0, 0.0, 0.0, 0.0, 0.0, 0.0, 0.0, 0.0, 0.0, 0.0, 0.0, 0.0, 0.0, 0.0, 0.0, 0.0, 0.0, 0.0, 0.0, 0.0, 0.0, 0.0, 0.0, 0.0, 0.0, 0.0, 0.0, 0.0, 0.0, 0.0, 0.0, 0.0, 0.0, 0.0, 0.0, 0.0, 0.0, 0.0, 0.0, 0.0, 0.0, 0.0, 0.0, 0.0, 0.0, 0.0, 0.0, 0.0, 0.0, 0.0, 0.0, 0.0, 0.0, 0.0, 0.0, 0.0, 0.0, 0.0, 0.0, 0.0, 0.0, 0.0, 0.0, 0.0, 0.0, 0.0, 0.0, 0.0, 0.0, 0.0, 0.0, 0.0, 0.0, 0.0, 0.0, 0.0, 0.0, 0.0, 0.0, 0.0, 0.0, 0.0, 0.0, 0.0, 0.0, 0.0, 0.0, 0.0, 0.0, 0.0, 0.0, 0.0, 0.0, 0.0, 0.0, 0.0, 0.0, 0.0, 0.0, 0.0, 0.0, 0.0, 0.0, 0.0, 0.0, 0.0, 0.0, 0.0, 0.0, 0.0, 0.0, 0.0, 0.0, 0.0, 0.0, 0.0, 0.0, 0.0, 0.0, 0.0, 0.0, 0.0, 0.0, 0.0, 0.0, 0.0, 0.0, 0.0, 0.0, 0.0, 0.0, 0.0, 0.0, 0.0, 0.0, 0.0, 0.0, 0.0, 0.0, 0.0, 0.0, 0.0, 0.0, 0.0, 0.0, 0.0, 0.0, 0.0, 0.0, 0.0, 0.0, 0.0, 0.0, 0.0, 0.0, 0.0, 0.0, 0.0, 0.0, 0.0, 0.0, 0.0, 0.0, 0.0, 0.0, 0.0, 0.0, 0.0, 0.0, 0.0, 0.0, 0.0, 0.0, 0.0, 0.0, 0.0, 0.0, 0.0, 0.0, 0.0, 0.0, 0.0, 0.0, 0.0, 0.0, 0.0, 0.0, 0.0, 0.0, 0.0, 0.0, 0.0, 0.0, 0.0, 0.0, 0.0, 0.0, 0.0, 0.0, 0.0, 0.0, 0.0, 0.0, 0.0, 0.0, 0.0, 0.0, 0.0, 0.0, 0.0, 0.0, 0.0, 0.0, 0.0, 0.0, 0.0, 0.0, 0.0, 0.0, 0.0, 0.0, 0.0, 0.0, 0.0, 0.0, 0.0, 0.0, 0.0, 0.0, 0.0, 0.0, 0.0, 0.0, 0.0, 0.0, 0.0, 0.0, 0.0, 0.0, 0.0, 0.0, 0.0, 0.0, 0.0, 0.0, 0.0, 0.0, 0.0, 0.0, 0.0, 0.0, 0.0, 0.0, 0.0, 0.0, 0.0, 0.0, 0.0, 0.0, 0.0, 0.0, 0.0, 0.0, 0.0, 0.0, 0.0, 0.0, 0.0, 0.0, 0.0, 0.0, 0.0, 0.0, 0.0, 0.0, 0.0, 0.0, 0.0, 0.0, 0.0, 0.0, 0.0, 0.0, 0.0, 0.0, 0.0, 0.0, 0.0, 0.0, 0.0, 0.0, 0.0, 0.0, 0.0, 0.0, 0.0, 0.0, 0.0, 0.0, 0.0, 0.0, 0.0, 0.0, 0.0, 0.0, 0.0, 0.0, 0.0, 0.0, 0.0, 0.0, 0.0, 0.0, 0.0, 0.0, 0.0, 0.0, 0.0, 0.0, 0.0, 0.0, 0.0, 0.0, 0.0, 0.0, 0.0, 0.0, 0.0, 0.0, 0.0, 0.0, 0.0, 0.0, 0.0, 0.0, 0.0, 0.0, 0.0, 0.0, 0.0, 0.0, 0.0, 0.0, 0.0, 0.0, 0.0, 0.0, 0.0, 0.0, 0.0, 0.0, 0.0, 0.0, 0.0, 0.0, 0.0, 0.0, 0.0, 0.0, 0.0, 0.0, 0.0, 0.0, 0.0, 0.0, 0.0, 0.0, 0.0, 0.0, 0.0, 0.0, 0.0, 0.0, 0.0, 0.0, 0.0, 0.0, 0.0, 0.0, 0.0, 0.0, 0.0, 0.0, 0.0, 0.0, 0.0, 0.0, 0.0, 0.0, 0.0, 0.0, 0.0, 0.0, 0.0, 0.0, 0.0, 0.0, 0.0, 0.0, 0.0, 0.0, 0.0, 0.0, 0.0, 0.0, 0.0, 0.0, 0.0, 0.0, 0.0, 0.0, 0.0, 0.0, 0.0, 0.0, 0.0, 0.0, 0.0, 0.0, 0.0, 0.0, 0.0, 0.0, 0.0, 0.0, 0.0, 0.0, 0.0, 0.0, 0.0, 0.0, 0.0, 0.0, 0.0, 0.0, 0.0, 0.0, 0.0, 0.0, 0.0, 0.0, 0.0, 0.0, 0.0, 0.0, 0.0, 0.0, 0.0, 0.0, 0.0, 0.0, 0.0, 0.0, 0.0, 0.0, 0.0, 0.0, 0.0, 0.0, 0.0, 0.0, 0.0, 0.0, 0.0, 0.0, 0.0, 0.0, 0.0, 0.0, 0.0, 0.0, 0.0, 0.0, 0.0, 0.0, 0.0, 0.0, 0.0, 0.0, 0.0, 0.0, 0.0, 0.0, 0.0, 0.0, 0.0, 0.0, 0.0, 0.0, 0.0, 0.0, 0.0, 0.0, 0.0, 0.0, 0.0, 0.0, 0.0, 0.0, 0.0, 0.0, 0.0, 0.0, 0.0, 0.0, 0.0, 0.0, 0.0, 0.0, 0.0, 0.0, 0.0, 0.0, 0.0, 0.0, 0.0, 0.0, 0.0, 0.0, 0.0, 0.0, 0.0, 0.0, 0.0, 0.0, 0.0, 0.0, 0.0, 0.0, 0.0, 0.0, 0.0, 0.0, 0.0, 0.0, 0.0, 0.0, 0.0, 0.0, 0.0, 0.0, 0.0, 0.0, 0.0, 0.0, 0.0, 0.0, 0.0, 0.0, 0.0, 0.0, 0.0, 0.0, 0.0, 0.0, 0.0, 0.0, 0.0, 0.0, 0.0, 0.0, 0.0, 0.0, 0.0, 0.0, 0.0, 0.0, 0.0, 0.0, 0.0, 0.0, 0.0, 0.0, 0.0, 0.0, 0.0, 0.0, 0.0, 0.0, 0.0, 0.0, 0.0, 0.0, 0.0, 0.0, 0.0, 0.0, 0.0, 0.0, 0.0, 0.0, 0.0, 0.0, 0.0, 0.0, 0.0, 0.0, 0.0, 0.0, 0.0, 0.0, 0.0, 0.0, 0.0, 0.0, 0.0, 0.0, 0.0, 0.0, 0.0, 0.0, 0.0, 0.0, 0.0, 0.0, 0.0, 0.0, 0.0, 0.0, 0.0, 0.0, 0.0, 0.0, 0.0, 0.0, 0.0, 0.0, 0.0, 0.0, 0.0, 0.0, 0.0, 0.0, 0.0, 0.0, 0.0, 0.0, 0.0, 0.0, 0.0, 0.0, 0.0, 0.0, 0.0, 0.0, 0.0, 0.0, 0.0, 0.0, 0.0, 0.0, 0.0, 0.0, 0.0, 0.0, 0.0, 0.0, 0.0, 0.0, 0.0, 0.0, 0.0, 0.0, 0.0, 0.0, 0.0, 0.0, 0.0, 0.0, 0.0, 0.0, 0.0, 0.0, 0.0, 0.0, 0.0, 0.0, 0.0, 0.0, 0.0, 0.0, 0.0, 0.0, 0.0, 0.0, 0.0, 0.0, 0.0, 0.0, 0.0, 0.0, 0.0, 0.0, 0.0, 0.0, 0.0, 0.0, 0.0, 0.0, 0.0, 0.0, 0.0, 0.0, 0.0, 0.0, 0.0, 0.0, 0.0, 0.0, 0.0, 0.0, 0.0, 0.0, 0.0, 0.0, 0.0, 0.0, 0.0, 0.0, 0.0, 0.0, 0.0, 0.0, 0.0, 0.0, 0.0, 0.0, 0.0, 0.0, 0.0, 0.0, 0.0, 0.0, 0.0, 0.0, 0.0, 0.0, 0.0, 0.0, 0.0, 0.0, 0.0, 0.0, 0.0, 0.0, 0.0, 0.0, 0.0, 0.0, 0.0, 0.0, 0.0, 0.0, 0.0, 0.0, 0.0, 0.0, 0.0, 0.0, 0.0, 0.0, 0.0, 0.0, 0.0, 0.0, 0.0, 0.0, 0.0, 0.0, 0.0, 0.0, 0.0, 0.0, 0.0, 0.0, 0.0, 0.0, 0.0, 0.0, 0.0, 0.0, 0.0, 0.0, 0.0, 0.0, 0.0, 0.0, 0.0, 0.0, 0.0, 0.0, 0.0, 0.0, 0.0, 0.0, 0.0, 0.0, 0.0, 0.0, 0.0, 0.0, 0.0, 0.0, 0.0, 0.0, 0.0, 0.0, 0.0, 0.0, 0.0, 0.0, 0.0, 0.0, 0.0, 0.0, 0.0, 0.0, 0.0, 0.0, 0.0, 0.0, 0.0, 0.0, 0.0, 0.0, 0.0, 0.0, 0.0, 0.0, 0.0, 0.0, 0.0, 0.0, 0.0, 0.0, 0.0, 0.0, 0.0, 0.0, 0.0, 0.0, 0.0, 0.0, 0.0, 0.0, 0.0, 0.0, 0.0, 0.0, 0.0, 0.0, 0.0, 0.0, 0.0, 0.0, 0.0, 0.0, 0.0, 0.0, 0.0, 0.0, 0.0, 0.0, 0.0, 0.0, 0.0, 0.0, 0.0, 0.0, 0.0, 0.0, 0.0, 0.0, 0.0, 0.0, 0.0, 0.0, 0.0, 0.0, 0.0, 0.0, 0.0, 0.0, 0.0, 0.0, 0.0, 0.0, 0.0, 0.0, 0.0, 0.0, 0.0, 0.0, 0.0, 0.0, 0.0, 0.0, 0.0, 0.0, 0.0, 0.0, 0.0, 0.0, 0.0, 0.0, 0.0, 0.0, 0.0, 0.0, 0.0, 0.0, 0.0, 0.0, 0.0, 0.0, 0.0, 0.0, 0.0, 0.0, 0.0, 0.0, 0.0, 0.0, 0.0, 0.0, 0.0, 0.0, 0.0, 0.0, 0.0, 0.0, 0.0, 0.0, 0.0, 0.0, 0.0, 0.0, 0.0, 0.0, 0.0, 0.0, 0.0, 0.0, 0.0, 0.0, 0.0, 0.0, 0.0, 0.0, 0.0, 0.0, 0.0, 0.0, 0.0, 0.0, 0.0, 0.0, 0.0, 0.0, 0.0, 0.0, 0.0, 0.0, 0.0, 0.0, 0.0, 0.0, 0.0, 0.0, 0.0, 0.0, 0.0, 0.0, 0.0, 0.0, 0.0, 0.0, 0.0, 0.0, 0.0, 0.0, 0.0, 0.0, 0.0, 0.0, 0.0, 0.0, 0.0, 0.0, 0.0, 0.0, 0.0, 0.0, 0.0, 0.0, 0.0, 0.0, 0.0, 0.0, 0.0, 0.0, 0.0, 0.0, 0.0, 0.0, 0.0, 0.0, 0.0, 0.0, 0.0, 0.0, 0.0, 0.0, 0.0, 0.0, 0.0, 0.0, 0.0, 0.0, 0.0, 0.0, 0.0, 0.0, 0.0, 0.0, 0.0, 0.0, 0.0, 0.0, 0.0, 0.0, 0.0, 0.0, 0.0, 0.0, 0.0, 0.0, 0.0, 0.0, 0.0, 0.0, 0.0, 0.0, 0.0, 0.0, 0.0, 0.0, 0.0, 0.0, 0.0, 0.0, 0.0, 0.0, 0.0, 0.0, 0.0, 0.0, 0.0, 0.0, 0.0, 0.0, 0.0, 0.0, 0.0, 0.0, 0.0, 0.0, 0.0, 0.0, 0.0, 0.0, 0.0, 0.0, 0.0, 0.0, 0.0, 0.0, 0.0, 0.0, 0.0, 0.0, 0.0, 0.0, 0.0, 0.0, 0.0, 0.0, 0.0, 0.0, 0.0, 0.0, 0.0, 0.0, 0.0, 0.0, 0.0, 0.0, 0.0, 0.0, 0.0, 0.0, 0.0, 0.0, 0.0, 0.0, 0.0, 0.0, 0.0, 0.0, 0.0, 0.0, 0.0, 0.0, 0.0, 0.0, 0.0, 0.0, 0.0, 0.0, 0.0, 0.0, 0.0, 0.0, 0.0, 0.0, 0.0, 0.0, 0.0, 0.0, 0.0, 0.0, 0.0, 0.0, 0.0, 0.0, 0.0, 0.0, 0.0, 0.0, 0.0, 0.0, 0.0, 0.0, 0.0, 0.0, 0.0, 0.0, 0.0, 0.0, 0.0, 0.0, 0.0, 0.0, 0.0, 0.0, 0.0, 0.0, 0.0, 0.0, 0.0, 0.0, 0.0, 0.0, 0.0, 0.0, 0.0, 0.0, 0.0, 0.0, 0.0, 0.0, 0.0, 0.0, 0.0, 0.0, 0.0, 0.0, 0.0, 0.0, 0.0, 0.0, 0.0, 0.0, 0.0, 0.0, 0.0, 0.0, 0.0, 0.0, 0.0, 0.0, 0.0, 0.0, 0.0, 0.0, 0.0, 0.0, 0.0, 0.0, 0.0, 0.0, 0.0, 0.0, 0.0, 0.0, 0.0, 0.0, 0.0, 0.0, 0.0, 0.0, 0.0, 0.0, 0.0, 0.0, 0.0, 0.0, 0.0, 0.0, 0.0, 0.0, 0.0, 0.0, 0.0, 0.0, 0.0, 0.0, 0.0, 0.0, 0.0, 0.0, 0.0, 0.0, 0.0, 0.0, 0.0, 0.0, 0.0, 0.0, 0.0, 0.0, 0.0, 0.0, 0.0, 0.0, 0.0, 0.0, 0.0, 0.0, 0.0, 0.0, 0.0, 0.0, 0.0, 0.0, 0.0, 0.0, 0.0, 0.0, 0.0, 0.0, 0.0, 0.0, 0.0, 0.0, 0.0, 0.0, 0.0, 0.0, 0.0, 0.0, 0.0, 0.0, 0.0, 0.0, 0.0, 0.0, 0.0, 0.0, 0.0, 0.0, 0.0, 0.0, 0.0, 0.0, 0.0, 0.0, 0.0, 0.0, 0.0, 0.0, 0.0, 0.0, 0.0, 0.0, 0.0, 0.0, 0.0, 0.0, 0.0, 0.0, 0.0, 0.0, 0.0, 0.0, 0.0, 0.0, 0.0, 0.0, 0.0, 0.0, 0.0, 0.0, 0.0, 0.0, 0.0, 0.0, 0.0, 0.0, 0.0, 0.0, 0.0, 0.0, 0.0, 0.0, 0.0, 0.0, 0.0, 0.0, 0.0, 0.0, 0.0, 0.0, 0.0, 0.0, 0.0, 0.0, 0.0, 0.0, 0.0, 0.0, 0.0, 0.0, 0.0, 0.0, 0.0, 0.0, 0.0, 0.0, 0.0, 0.0, 0.0, 0.0, 0.0, 0.0, 0.0, 0.0, 0.0, 0.0, 0.0, 0.0, 0.0, 0.0, 0.0, 0.0, 0.0, 0.0, 0.0, 0.0, 0.0, 0.0, 0.0, 0.0, 0.0, 0.0, 0.0, 0.0, 0.0, 0.0, 0.0, 0.0, 0.0, 0.0, 0.0, 0.0, 0.0, 0.0, 0.0, 0.0, 0.0, 0.0, 0.0, 0.0, 0.0, 0.0, 0.0, 0.0, 0.0, 0.0, 0.0, 0.0, 0.0, 0.0, 0.0, 0.0, 0.0, 0.0, 0.0, 0.0, 0.0, 0.0, 0.0, 0.0, 0.0, 0.0, 0.0, 0.0, 0.0, 0.0, 0.0, 0.0, 0.0, 0.0, 0.0, 0.0, 0.0, 0.0, 0.0, 0.0, 0.0, 0.0, 0.0, 0.0, 0.0, 0.0, 0.0, 0.0, 0.0, 0.0, 0.0, 0.0, 0.0, 0.0, 0.0, 0.0, 0.0, 0.0, 0.0, 0.0, 0.0, 0.0, 0.0, 0.0, 0.0, 0.0, 0.0, 0.0, 0.0, 0.0, 0.0, 0.0, 0.0, 0.0, 0.0, 0.0, 0.0, 0.0, 0.0, 0.0, 0.0, 0.0, 0.0, 0.0, 0.0, 0.0, 0.0, 0.0, 0.0, 0.0, 0.0, 0.0, 0.0, 0.0, 0.0, 0.0, 0.0, 0.0, 0.0, 0.0, 0.0, 0.0, 0.0, 0.0, 0.0, 0.0, 0.0, 0.0, 0.0, 0.0, 0.0, 0.0, 0.0, 0.0, 0.0, 0.0, 0.0, 0.0, 0.0, 0.0, 0.0, 0.0, 0.0, 0.0, 0.0, 0.0, 0.0, 0.0, 0.0, 0.0, 0.0, 0.0, 0.0, 0.0, 0.0, 0.0, 0.0, 0.0, 0.0, 0.0, 0.0, 0.0, 0.0, 0.0, 0.0, 0.0, 0.0, 0.0, 0.0, 0.0, 0.0, 0.0, 0.0, 0.0, 0.0, 0.0, 0.0, 0.0, 0.0, 0.0, 0.0, 0.0, 0.0, 0.0, 0.0, 0.0, 0.0, 0.0, 0.0, 0.0, 0.0, 0.0, 0.0, 0.0, 0.0, 0.0, 0.0, 0.0, 0.0, 0.0, 0.0, 0.0, 0.0, 0.0, 0.0, 0.0, 0.0, 0.0, 0.0, 0.0, 0.0, 0.0, 0.0, 0.0, 0.0, 0.0, 0.0, 0.0, 0.0, 0.0, 0.0, 0.0, 0.0, 0.0, 0.0, 0.0, 0.0, 0.0, 0.0, 0.0, 0.0, 0.0, 0.0, 0.0, 0.0, 0.0, 0.0, 0.0, 0.0, 0.0, 0.0, 0.0, 0.0, 0.0, 0.0, 0.0, 0.0, 0.0, 0.0, 0.0, 0.0, 0.0, 0.0, 0.0, 0.0, 0.0, 0.0, 0.0, 0.0, 0.0, 0.0, 0.0, 0.0, 0.0, 0.0, 0.0, 0.0, 0.0, 0.0, 0.0, 0.0, 0.0, 0.0, 0.0, 0.0, 0.0, 0.0, 0.0, 0.0, 0.0, 0.0, 0.0, 0.0, 0.0, 0.0, 0.0, 0.0, 0.0, 0.0, 0.0, 0.0, 0.0, 0.0, 0.0, 0.0, 0.0, 0.0, 0.0, 0.0, 0.0, 0.0, 0.0, 0.0, 0.0, 0.0, 0.0, 0.0, 0.0, 0.0, 0.0, 0.0, 0.0, 0.0, 0.0, 0.0, 0.0, 0.0, 0.0, 0.0, 0.0, 0.0, 0.0, 0.0, 0.0, 0.0, 0.0, 0.0, 0.0, 0.0, 0.0, 0.0, 0.0, 0.0, 0.0, 0.0, 0.0, 0.0, 0.0, 0.0, 0.0, 0.0, 0.0, 0.0, 0.0, 0.0, 0.0, 0.0, 0.0, 0.0, 0.0, 0.0, 0.0, 0.0, 0.0, 0.0, 0.0, 0.0, 0.0, 0.0, 0.0, 0.0, 0.0, 0.0, 0.0, 0.0, 0.0, 0.0, 0.0, 0.0, 0.0, 0.0, 0.0, 0.0, 0.0, 0.0, 0.0, 0.0, 0.0, 0.0, 0.0, 0.0, 0.0, 0.0, 0.0, 0.0, 0.0, 0.0, 0.0, 0.0, 0.0, 0.0, 0.0, 0.0, 0.0, 0.0, 0.0, 0.0, 0.0, 0.0, 0.0, 0.0, 0.0, 0.0, 0.0, 0.0, 0.0, 0.0, 0.0, 0.0, 0.0, 0.0, 0.0, 0.0, 0.0, 0.0, 0.0, 0.0, 0.0, 0.0, 0.0, 0.0, 0.0, 0.0, 0.0, 0.0, 0.0, 0.0, 0.0, 0.0, 0.0, 0.0, 0.0, 0.0, 0.0, 0.0, 0.0, 0.0, 0.0, 0.0, 0.0, 0.0, 0.0, 0.0, 0.0, 0.0, 0.0, 0.0, 0.0, 0.0, 0.0, 0.0, 0.0, 0.0, 0.0, 0.0, 0.0, 0.0, 0.0, 0.0, 0.0, 0.0, 0.0, 0.0, 0.0, 0.0, 0.0, 0.0, 0.0, 0.0, 0.0, 0.0, 0.0, 0.0, 0.0, 0.0, 0.0, 0.0, 0.0, 0.0, 0.0, 0.0, 0.0, 0.0, 0.0, 0.0, 0.0, 0.0, 0.0, 0.0, 0.0, 0.0, 0.0, 0.0, 0.0, 0.0, 0.0, 0.0, 0.0, 0.0, 0.0, 0.0, 0.0, 0.0, 0.0, 0.0, 0.0, 0.0, 0.0, 0.0, 0.0, 0.0, 0.0, 0.0, 0.0, 0.0, 0.0, 0.0, 0.0])
me_default_000.materials.append(mat_default_diffuse)
me_default_000.use_remesh_preserve_volume = False
me_default_000.use_remesh_preserve_attributes = False
me_default_000.use_mirror_vertex_groups = False
me_default_000.update()
me_default_001 = bpy.data.meshes.new('default.001')
me_default_001.from_pydata([(-0.9401, 0.0007985, -0.3334), (-1.607, 0.0007985, -0.3334), (-1.607, 0.0007985, 0.3332), (-0.9401, 0.0007985, 0.3332), (-0.9906, 0.1618, -0.283), (-1.556, 0.1618, -0.283), (-1.556, 0.1618, 0.2827), (-0.9906, 0.1618, 0.2827), (-1.03, 0.3227, -0.2438), (-1.517, 0.3227, -0.2438), (-1.517, 0.3227, 0.2435), (-1.03, 0.3227, 0.2435), (-1.063, 0.4946, -0.2101), (-1.483, 0.4946, -0.2101), (-1.483, 0.4946, 0.2099), (-1.063, 0.4946, 0.2099), (-1.053, 0.6627, -0.2207), (-1.494, 0.6627, -0.2207), (-1.494, 0.6627, 0.2205), (-1.053, 0.6627, 0.2205), (-1.016, 0.897, -0.2575), (-1.531, 0.897, -0.2575), (-1.531, 0.897, 0.2573), (-1.016, 0.897, 0.2573), (-1.009, 0.8157, -0.2647), (-1.001, 0.8391, -0.2722), (-1.538, 0.8157, -0.2647), (-1.546, 0.8391, -0.2722), (-1.546, 0.8391, 0.2719), (-1.538, 0.8157, 0.2645), (-1.001, 0.8391, 0.2719), (-1.009, 0.8157, 0.2645), (-1.359, 0.1618, -0.283), (-1.359, 0.1618, 0.2827), (-1.347, 0.3227, -0.2438), (-1.347, 0.3227, 0.2435), (-1.337, 0.4946, -0.2101), (-1.337, 0.4946, 0.2099), (-1.34, 0.6627, -0.2207), (-1.34, 0.6627, 0.2205), (-1.175, 0.1618, 0.2827), (-1.189, 0.3227, 0.2435), (-1.2, 0.4946, 0.2099), (-1.197, 0.6627, 0.2205), (-1.175, 0.1618, -0.283), (-1.189, 0.3227, -0.2438), (-1.2, 0.4946, -0.2101), (-1.197, 0.6627, -0.2207), (-1.359, 0.1587, -0.2586), (-1.347, 0.3197, -0.2194), (-1.337, 0.4916, -0.1857), (-1.34, 0.6597, -0.1963), (-1.175, 0.1587, -0.2586), (-1.189, 0.3197, -0.2194), (-1.2, 0.4916, -0.1857), (-1.197, 0.6597, -0.1963), (-1.359, 0.1585, 0.2564), (-1.347, 0.3195, 0.2172), (-1.337, 0.4914, 0.1836), (-1.34, 0.6595, 0.1941), (-1.175, 0.1585, 0.2564), (-1.189, 0.3195, 0.2172), (-1.2, 0.4914, 0.1836), (-1.197, 0.6595, 0.1941), (-0.9401, 0.0007985, -0.237), (-0.9401, 0.0007985, 0.2368), (-1.009, 0.8157, 0.1884), (-1.009, 0.8157, -0.1886)], [], [(7, 4, 8, 11), (0, 1, 32, 44), (1, 2, 6, 5), (11, 8, 12, 15), (40, 7, 11, 41), (32, 5, 9, 34), (5, 6, 10, 9), (41, 11, 15, 42), (34, 9, 13, 36), (9, 10, 14, 13), (42, 15, 19, 43), (36, 13, 17, 38), (13, 14, 18, 17), (27, 28, 22, 21), (30, 25, 20, 23), (22, 23, 20, 21), (31, 30, 28, 29), (39, 43, 31, 29), (31, 66, 67, 24, 25, 30), (17, 18, 29, 26), (26, 29, 28, 27), (47, 38, 26, 24), (25, 27, 21, 20), (15, 12, 16, 19), (28, 30, 23, 22), (0, 44, 4), (6, 33, 35, 10), (45, 44, 52, 53), (10, 35, 37, 14), (46, 45, 53, 54), (14, 37, 39, 18), (47, 46, 54, 55), (16, 47, 24), (2, 3, 40, 33), (2, 33, 6), (40, 41, 61, 60), (41, 42, 62, 61), (42, 43, 63, 62), (18, 39, 29), (4, 44, 45, 8), (8, 45, 46, 12), (12, 46, 47, 16), (3, 7, 40), (25, 24, 26, 27), (52, 48, 49, 53), (53, 49, 50, 54), (54, 50, 51, 55), (38, 47, 55, 51), (44, 32, 48, 52), (36, 38, 51, 50), (34, 36, 50, 49), (32, 34, 49, 48), (56, 60, 61, 57), (57, 61, 62, 58), (58, 62, 63, 59), (43, 39, 59, 63), (33, 40, 60, 56), (39, 37, 58, 59), (37, 35, 57, 58), (35, 33, 56, 57), (38, 17, 26), (43, 19, 31), (1, 5, 32), (1, 0, 64, 65, 3, 2), (19, 16, 24, 67, 66, 31), (4, 7, 3, 65, 64, 0)])
_uv = me_default_001.uv_layers.new(name='UVMap')
_uv.uv.foreach_set('vector', [0.0, 0.0, 0.0, 0.0, 0.0, 0.0, 0.0, 0.0, 0.0, 0.0, 0.0, 0.0, 0.0, 0.0, 0.0, 0.0, 0.0, 0.0, 0.0, 0.0, 0.0, 0.0, 0.0, 0.0, 0.0, 0.0, 0.0, 0.0, 0.0, 0.0, 0.0, 0.0, 0.0, 0.0, 0.0, 0.0, 0.0, 0.0, 0.0, 0.0, 0.0, 0.0, 0.0, 0.0, 0.0, 0.0, 0.0, 0.0, 0.0, 0.0, 0.0, 0.0, 0.0, 0.0, 0.0, 0.0, 0.0, 0.0, 0.0, 0.0, 0.0, 0.0, 0.0, 0.0, 0.0, 0.0, 0.0, 0.0, 0.0, 0.0, 0.0, 0.0, 0.0, 0.0, 0.0, 0.0, 0.0, 0.0, 0.0, 0.0, 0.0, 0.0, 0.0, 0.0, 0.0, 0.0, 0.0, 0.0, 0.0, 0.0, 0.0, 0.0, 0.0, 0.0, 0.0, 0.0, 0.0, 0.0, 0.0, 0.0, 0.0, 0.0, 0.0, 0.0, 0.0, 0.0, 0.0, 0.0, 0.0, 0.0, 0.0, 0.0, 0.0, 0.0, 0.0, 0.0, 0.0, 0.0, 0.0, 0.0, 0.0, 0.0, 0.0, 0.0, 0.0, 0.0, 0.0, 0.0, 0.0, 0.0, 0.0, 0.0, 0.0, 0.0, 0.0, 0.0, 0.0, 0.0, 0.0, 0.0, 0.0, 0.0, 0.0, 0.0, 0.0, 0.0, 0.0, 0.0, 0.0, 0.0, 0.0, 0.0, 0.0, 0.0, 0.0, 0.0, 0.0, 0.0, 0.0, 0.0, 0.0, 0.0, 0.0, 0.0, 0.0, 0.0, 0.0, 0.0, 0.0, 0.0, 0.0, 0.0, 0.0, 0.0, 0.0, 0.0, 0.0, 0.0, 0.0, 0.0, 0.0, 0.0, 0.0, 0.0, 0.0, 0.0, 0.0, 0.0, 0.0, 0.0, 0.0, 0.0, 0.0, 0.0, 0.0, 0.0, 0.0, 0.0, 0.0, 0.0, 0.0, 0.0, 0.0, 0.0, 0.0, 0.0, 0.0, 0.0, 0.0, 0.0, 0.0, 0.0, 0.0, 0.0, 0.0, 0.0, 0.0, 0.0, 0.0, 0.0, 0.0, 0.0, 0.0, 0.0, 0.0, 0.0, 0.0, 0.0, 0.0, 0.0, 0.0, 0.0, 0.0, 0.0, 0.0, 0.0, 0.0, 0.0, 0.0, 0.0, 0.0, 0.0, 0.0, 0.0, 0.0, 0.0, 0.0, 0.0, 0.0, 0.0, 0.0, 0.0, 0.0, 0.0, 0.0, 0.0, 0.0, 0.0, 0.0, 0.0, 0.0, 0.0, 0.0, 0.0, 0.0, 0.0, 0.0, 0.0, 0.0, 0.0, 0.0, 0.0, 0.0, 0.0, 0.0, 0.0, 0.0, 0.0, 0.0, 0.0, 0.0, 0.0, 0.0, 0.0, 0.0, 0.0, 0.0, 0.0, 0.0, 0.0, 0.0, 0.0, 0.0, 0.0, 0.0, 0.0, 0.0, 0.0, 0.0, 0.0, 0.0, 0.0, 0.0, 0.0, 0.0, 0.0, 0.0, 0.0, 0.0, 0.0, 0.0, 0.0, 0.0, 0.0, 0.0, 0.0, 0.0, 0.0, 0.0, 0.0, 0.0, 0.0, 0.0, 0.0, 0.0, 0.0, 0.0, 0.0, 0.0, 0.0, 0.0, 0.0, 0.0, 0.0, 0.0, 0.0, 0.0, 0.0, 0.0, 0.0, 0.0, 0.0, 0.0, 0.0, 0.0, 0.0, 0.0, 0.0, 0.0, 0.0, 0.0, 0.0, 0.0, 0.0, 0.0, 0.0, 0.0, 0.0, 0.0, 0.0, 0.0, 0.0, 0.0, 0.0, 0.0, 0.0, 0.0, 0.0, 0.0, 0.0, 0.0, 0.0, 0.0, 0.0, 0.0, 0.0, 0.0, 0.0, 0.0, 0.0, 0.0, 0.0, 0.0, 0.0, 0.0, 0.0, 0.0, 0.0, 0.0, 0.0, 0.0, 0.0, 0.0, 0.0, 0.0, 0.0, 0.0, 0.0, 0.0, 0.0, 0.0, 0.0, 0.0, 0.0, 0.0, 0.0, 0.0, 0.0, 0.0, 0.0, 0.0, 0.0, 0.0, 0.0, 0.0, 0.0, 0.0, 0.0, 0.0, 0.0, 0.0, 0.0, 0.0, 0.0, 0.0, 0.0, 0.0, 0.0, 0.0, 0.0, 0.0, 0.0, 0.0, 0.0, 0.0, 0.0, 0.0, 0.0, 0.0, 0.0, 0.0, 0.0, 0.0, 0.0, 0.0, 0.0, 0.0, 0.0, 0.0, 0.0, 0.0, 0.0, 0.0, 0.0, 0.0, 0.0, 0.0, 0.0, 0.0, 0.0, 0.0, 0.0, 0.0, 0.0, 0.0, 0.0, 0.0, 0.0, 0.0, 0.0, 0.0, 0.0, 0.0, 0.0, 0.0, 0.0, 0.0, 0.0, 0.0, 0.0, 0.0, 0.0, 0.0, 0.0, 0.0, 0.0, 0.0, 0.0, 0.0, 0.0, 0.0, 0.0, 0.0, 0.0, 0.0, 0.0, 0.0, 0.0, 0.0, 0.0, 0.0, 0.0, 0.0, 0.0, 0.0, 0.0, 0.0, 0.0, 0.0, 0.0, 0.0, 0.0, 0.0, 0.0, 0.0, 0.0, 0.0, 0.0, 0.0, 0.0, 0.0, 0.0, 0.0, 0.0, 0.0, 0.0, 0.0, 0.0])
me_default_001.materials.append(mat_default_diffuse)
me_default_001.use_remesh_preserve_volume = False
me_default_001.use_remesh_preserve_attributes = False
me_default_001.use_mirror_vertex_groups = False
me_default_001.update()

# ---- objects
ob_posttopdeco = bpy.data.objects.new('postTopDeco', me_icosphere)
ob_fence = bpy.data.objects.new('fence', me_default_000)
ob_fencepost = bpy.data.objects.new('fencePost', me_default_001)

# ---- transforms, parenting, visibility, modifiers, constraints
ob_posttopdeco.location = (1.265, 0.0, 1.028)
ob_posttopdeco.hide_viewport = True
ob_posttopdeco.hide_select = True
ob_posttopdeco.hide_render = True
ob_posttopdeco.lineart.crease_threshold = 0.0
ob_fence.location = (0.003941, 0.0, 0.0)
ob_fence.rotation_euler = (1.571, -0.0, 0.0)
ob_fence.scale = (-1.0, 1.0, 1.0)
ob_fence.lineart.crease_threshold = 0.0
ob_fencepost.location = (0.0, 0.0, 0.0)
ob_fencepost.rotation_euler = (1.571, -0.0, 0.0)
ob_fencepost.scale = (-1.0, 1.0, 1.0)
ob_fencepost.lineart.crease_threshold = 0.0

# ---- collection membership
col_collection_1.objects.link(ob_posttopdeco)
col_collection_1.objects.link(ob_fence)
col_collection_1.objects.link(ob_fencepost)

# ---- scene / render settings (as saved in the file)
scene.frame_start = 1; scene.frame_end = 250; scene.frame_set(1)
scene.render.engine = 'BLENDER_EEVEE_NEXT'
scene.render.image_settings.compression = 90
scene.render.resolution_percentage = 50
scene.render.dither_intensity = 0.0
scene.cycles.use_denoising = False
scene.cycles.samples = 10
scene.cycles.sampling_pattern = 'TABULATED_SOBOL'
scene.cycles.light_sampling_threshold = 0.0
scene.cycles.use_adaptive_sampling = False
scene.cycles.use_light_tree = False
scene.cycles.blur_glossy = 0.0
scene.cycles.volume_bounces = 1
scene.cycles.pixel_filter_type = 'GAUSSIAN'
scene.cycles.sample_clamp_indirect = 0.0
scene.view_settings.view_transform = 'Standard'
bpy.context.view_layer.update()

# ---- added for rendering (the .blend has no active camera and no usable light): camera, sun
cam_auto = bpy.data.cameras.new('AutoCamera')
cam_auto.lens = 50.0
cam_auto.sensor_width = 36.0
cam_auto.clip_end = 1000.0
ob_auto_camera = bpy.data.objects.new('AutoCamera', cam_auto)
scene.collection.objects.link(ob_auto_camera)
ob_auto_camera.location = (3.06845, -3.5536, 2.81802)
ob_auto_camera.rotation_euler = (1.09748, -7.21219e-08, 0.694738)
scene.camera = ob_auto_camera
light_auto_sun = bpy.data.lights.new('AutoSun', 'SUN')
light_auto_sun.energy = 3.0
light_auto_sun.angle = 0.0523599
ob_auto_sun = bpy.data.objects.new('AutoSun', light_auto_sun)
scene.collection.objects.link(ob_auto_sun)
ob_auto_sun.rotation_euler = (0.872665, 0.174533, 0.523599)
bpy.context.view_layer.update()
